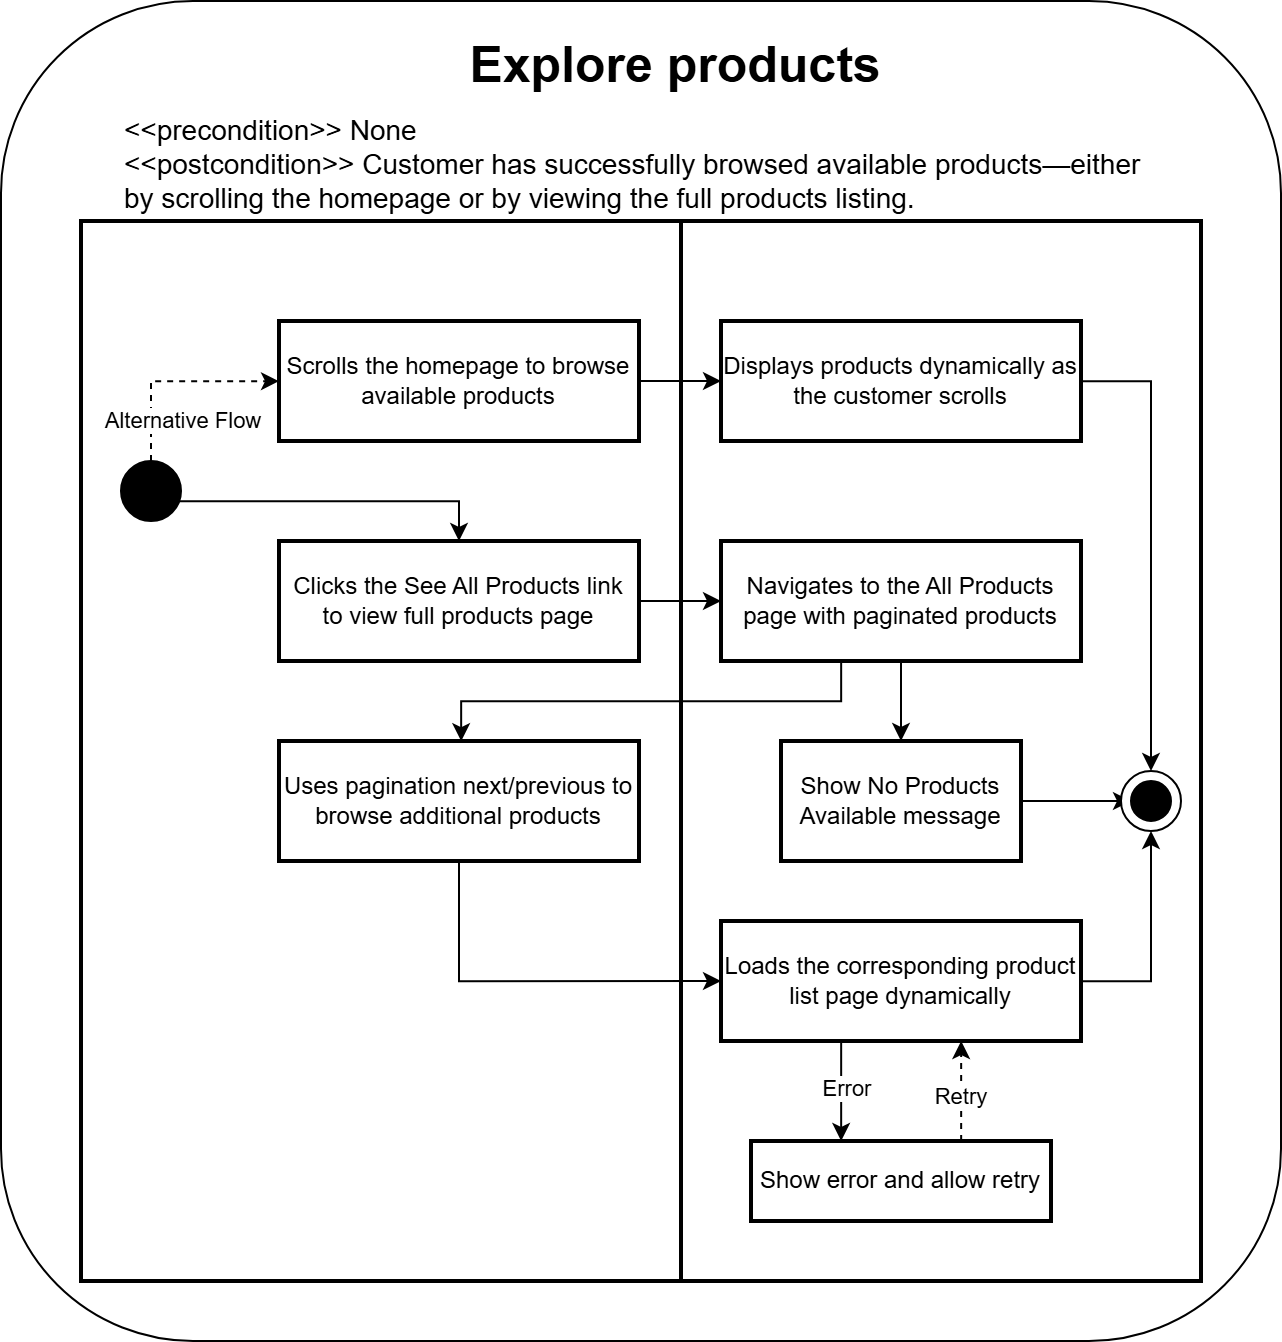

The diagram above was exported from draw.io. Its source (the exported page's mxGraphModel, read from the mxfile embedded in the PNG):
<mxGraphModel dx="95" dy="-5591" grid="1" gridSize="10" guides="1" tooltips="1" connect="1" arrows="1" fold="1" page="1" pageScale="1" pageWidth="850" pageHeight="1100" math="0" shadow="0">
  <root>
    <mxCell id="0" />
    <mxCell id="1" parent="0" />
    <mxCell id="vEQrq9BMckoR5VJf7O-N-60" value="" style="rounded=1;whiteSpace=wrap;html=1;" vertex="1" parent="1">
      <mxGeometry x="2020" y="6770" width="640" height="670" as="geometry" />
    </mxCell>
    <mxCell id="vEQrq9BMckoR5VJf7O-N-1" value="" style="whiteSpace=wrap;strokeWidth=2;" vertex="1" parent="1">
      <mxGeometry x="2360" y="6880" width="260" height="530" as="geometry" />
    </mxCell>
    <mxCell id="vEQrq9BMckoR5VJf7O-N-2" value="" style="whiteSpace=wrap;strokeWidth=2;" vertex="1" parent="1">
      <mxGeometry x="2060" y="6880" width="300" height="530" as="geometry" />
    </mxCell>
    <mxCell id="vEQrq9BMckoR5VJf7O-N-31" style="edgeStyle=orthogonalEdgeStyle;rounded=0;orthogonalLoop=1;jettySize=auto;html=1;" edge="1" parent="1" source="vEQrq9BMckoR5VJf7O-N-4" target="vEQrq9BMckoR5VJf7O-N-7">
      <mxGeometry relative="1" as="geometry" />
    </mxCell>
    <mxCell id="vEQrq9BMckoR5VJf7O-N-4" value="Clicks the See All Products link to view full products page" style="whiteSpace=wrap;strokeWidth=2;" vertex="1" parent="1">
      <mxGeometry x="2159" y="7040" width="180" height="60" as="geometry" />
    </mxCell>
    <mxCell id="vEQrq9BMckoR5VJf7O-N-5" value="Uses pagination next/previous to browse additional products" style="whiteSpace=wrap;strokeWidth=2;" vertex="1" parent="1">
      <mxGeometry x="2159" y="7140" width="180" height="60" as="geometry" />
    </mxCell>
    <mxCell id="vEQrq9BMckoR5VJf7O-N-56" style="edgeStyle=orthogonalEdgeStyle;rounded=0;orthogonalLoop=1;jettySize=auto;html=1;" edge="1" parent="1" source="vEQrq9BMckoR5VJf7O-N-6" target="vEQrq9BMckoR5VJf7O-N-9">
      <mxGeometry relative="1" as="geometry" />
    </mxCell>
    <mxCell id="vEQrq9BMckoR5VJf7O-N-6" value="Scrolls the homepage to browse available products" style="whiteSpace=wrap;strokeWidth=2;" vertex="1" parent="1">
      <mxGeometry x="2159" y="6930" width="180" height="60" as="geometry" />
    </mxCell>
    <mxCell id="vEQrq9BMckoR5VJf7O-N-32" style="edgeStyle=orthogonalEdgeStyle;rounded=0;orthogonalLoop=1;jettySize=auto;html=1;" edge="1" parent="1" source="vEQrq9BMckoR5VJf7O-N-7" target="vEQrq9BMckoR5VJf7O-N-10">
      <mxGeometry relative="1" as="geometry" />
    </mxCell>
    <mxCell id="vEQrq9BMckoR5VJf7O-N-34" style="edgeStyle=orthogonalEdgeStyle;rounded=0;orthogonalLoop=1;jettySize=auto;html=1;entryX=0.5;entryY=0;entryDx=0;entryDy=0;" edge="1" parent="1" source="vEQrq9BMckoR5VJf7O-N-7" target="vEQrq9BMckoR5VJf7O-N-5">
      <mxGeometry relative="1" as="geometry">
        <Array as="points">
          <mxPoint x="2440" y="7120" />
          <mxPoint x="2250" y="7120" />
          <mxPoint x="2250" y="7140" />
        </Array>
      </mxGeometry>
    </mxCell>
    <mxCell id="vEQrq9BMckoR5VJf7O-N-7" value="Navigates to the All Products page with paginated products" style="whiteSpace=wrap;strokeWidth=2;" vertex="1" parent="1">
      <mxGeometry x="2380" y="7040" width="180" height="60" as="geometry" />
    </mxCell>
    <mxCell id="vEQrq9BMckoR5VJf7O-N-51" style="edgeStyle=orthogonalEdgeStyle;rounded=0;orthogonalLoop=1;jettySize=auto;html=1;" edge="1" parent="1" source="vEQrq9BMckoR5VJf7O-N-8" target="vEQrq9BMckoR5VJf7O-N-11">
      <mxGeometry relative="1" as="geometry">
        <Array as="points">
          <mxPoint x="2440" y="7320" />
          <mxPoint x="2440" y="7320" />
        </Array>
      </mxGeometry>
    </mxCell>
    <mxCell id="vEQrq9BMckoR5VJf7O-N-53" value="Error" style="edgeLabel;html=1;align=center;verticalAlign=middle;resizable=0;points=[];" vertex="1" connectable="0" parent="vEQrq9BMckoR5VJf7O-N-51">
      <mxGeometry x="-0.0521" y="2" relative="1" as="geometry">
        <mxPoint as="offset" />
      </mxGeometry>
    </mxCell>
    <mxCell id="vEQrq9BMckoR5VJf7O-N-55" style="edgeStyle=orthogonalEdgeStyle;rounded=0;orthogonalLoop=1;jettySize=auto;html=1;entryX=0.5;entryY=1;entryDx=0;entryDy=0;" edge="1" parent="1" source="vEQrq9BMckoR5VJf7O-N-8" target="vEQrq9BMckoR5VJf7O-N-41">
      <mxGeometry relative="1" as="geometry" />
    </mxCell>
    <mxCell id="vEQrq9BMckoR5VJf7O-N-8" value="Loads the corresponding product list page dynamically" style="whiteSpace=wrap;strokeWidth=2;" vertex="1" parent="1">
      <mxGeometry x="2380" y="7230" width="180" height="60" as="geometry" />
    </mxCell>
    <mxCell id="vEQrq9BMckoR5VJf7O-N-58" style="edgeStyle=orthogonalEdgeStyle;rounded=0;orthogonalLoop=1;jettySize=auto;html=1;entryX=0.5;entryY=0;entryDx=0;entryDy=0;" edge="1" parent="1" source="vEQrq9BMckoR5VJf7O-N-9" target="vEQrq9BMckoR5VJf7O-N-41">
      <mxGeometry relative="1" as="geometry" />
    </mxCell>
    <mxCell id="vEQrq9BMckoR5VJf7O-N-9" value="Displays products dynamically as the customer scrolls" style="whiteSpace=wrap;strokeWidth=2;" vertex="1" parent="1">
      <mxGeometry x="2380" y="6930" width="180" height="60" as="geometry" />
    </mxCell>
    <mxCell id="vEQrq9BMckoR5VJf7O-N-57" style="edgeStyle=orthogonalEdgeStyle;rounded=0;orthogonalLoop=1;jettySize=auto;html=1;entryX=0;entryY=0.5;entryDx=0;entryDy=0;" edge="1" parent="1" source="vEQrq9BMckoR5VJf7O-N-10" target="vEQrq9BMckoR5VJf7O-N-42">
      <mxGeometry relative="1" as="geometry" />
    </mxCell>
    <mxCell id="vEQrq9BMckoR5VJf7O-N-10" value="Show No Products Available message" style="whiteSpace=wrap;strokeWidth=2;" vertex="1" parent="1">
      <mxGeometry x="2410" y="7140" width="120" height="60" as="geometry" />
    </mxCell>
    <mxCell id="vEQrq9BMckoR5VJf7O-N-52" style="edgeStyle=orthogonalEdgeStyle;rounded=0;orthogonalLoop=1;jettySize=auto;html=1;dashed=1;" edge="1" parent="1" source="vEQrq9BMckoR5VJf7O-N-11" target="vEQrq9BMckoR5VJf7O-N-8">
      <mxGeometry relative="1" as="geometry">
        <Array as="points">
          <mxPoint x="2500" y="7320" />
          <mxPoint x="2500" y="7320" />
        </Array>
      </mxGeometry>
    </mxCell>
    <mxCell id="vEQrq9BMckoR5VJf7O-N-54" value="Retry" style="edgeLabel;html=1;align=center;verticalAlign=middle;resizable=0;points=[];" vertex="1" connectable="0" parent="vEQrq9BMckoR5VJf7O-N-52">
      <mxGeometry x="-0.0908" y="1" relative="1" as="geometry">
        <mxPoint as="offset" />
      </mxGeometry>
    </mxCell>
    <mxCell id="vEQrq9BMckoR5VJf7O-N-11" value="Show error and allow retry" style="whiteSpace=wrap;strokeWidth=2;" vertex="1" parent="1">
      <mxGeometry x="2395" y="7340" width="150" height="40" as="geometry" />
    </mxCell>
    <mxCell id="vEQrq9BMckoR5VJf7O-N-28" style="edgeStyle=orthogonalEdgeStyle;rounded=0;orthogonalLoop=1;jettySize=auto;html=1;dashed=1;" edge="1" parent="1" source="vEQrq9BMckoR5VJf7O-N-27" target="vEQrq9BMckoR5VJf7O-N-6">
      <mxGeometry relative="1" as="geometry">
        <Array as="points">
          <mxPoint x="2095" y="6960" />
        </Array>
      </mxGeometry>
    </mxCell>
    <mxCell id="vEQrq9BMckoR5VJf7O-N-29" value="Alternative Flow" style="edgeLabel;html=1;align=center;verticalAlign=middle;resizable=0;points=[];" vertex="1" connectable="0" parent="vEQrq9BMckoR5VJf7O-N-28">
      <mxGeometry x="-0.3723" relative="1" as="geometry">
        <mxPoint x="15" y="12" as="offset" />
      </mxGeometry>
    </mxCell>
    <mxCell id="vEQrq9BMckoR5VJf7O-N-30" style="edgeStyle=orthogonalEdgeStyle;rounded=0;orthogonalLoop=1;jettySize=auto;html=1;" edge="1" parent="1" source="vEQrq9BMckoR5VJf7O-N-27" target="vEQrq9BMckoR5VJf7O-N-4">
      <mxGeometry relative="1" as="geometry">
        <Array as="points">
          <mxPoint x="2249" y="7020" />
        </Array>
      </mxGeometry>
    </mxCell>
    <mxCell id="vEQrq9BMckoR5VJf7O-N-27" value="" style="ellipse;whiteSpace=wrap;html=1;fillColor=#000000;direction=south;" vertex="1" parent="1">
      <mxGeometry x="2080" y="7000" width="30" height="30" as="geometry" />
    </mxCell>
    <mxCell id="vEQrq9BMckoR5VJf7O-N-41" value="" style="ellipse;whiteSpace=wrap;html=1;fillColor=#FFFFFF;container=0;" vertex="1" parent="1">
      <mxGeometry x="2580" y="7155" width="30" height="30" as="geometry" />
    </mxCell>
    <mxCell id="vEQrq9BMckoR5VJf7O-N-42" value="" style="ellipse;whiteSpace=wrap;html=1;fillColor=#000000;container=0;" vertex="1" parent="1">
      <mxGeometry x="2585" y="7160" width="20" height="20" as="geometry" />
    </mxCell>
    <mxCell id="vEQrq9BMckoR5VJf7O-N-50" style="edgeStyle=orthogonalEdgeStyle;rounded=0;orthogonalLoop=1;jettySize=auto;html=1;entryX=0;entryY=0.5;entryDx=0;entryDy=0;" edge="1" parent="1" source="vEQrq9BMckoR5VJf7O-N-5" target="vEQrq9BMckoR5VJf7O-N-8">
      <mxGeometry relative="1" as="geometry">
        <Array as="points">
          <mxPoint x="2249" y="7260" />
        </Array>
      </mxGeometry>
    </mxCell>
    <mxCell id="vEQrq9BMckoR5VJf7O-N-61" value="&lt;&lt;precondition&gt;&gt; None&#10;&lt;&lt;postcondition&gt;&gt; Customer has successfully browsed available products—either by scrolling the homepage or by viewing the full products listing." style="text;whiteSpace=wrap;fontSize=14;" vertex="1" parent="1">
      <mxGeometry x="2080" y="6820" width="520" height="50" as="geometry" />
    </mxCell>
    <mxCell id="vEQrq9BMckoR5VJf7O-N-62" value="Explore products" style="text;whiteSpace=wrap;fontSize=25;fontStyle=1;align=center;" vertex="1" parent="1">
      <mxGeometry x="2181.12" y="6780" width="352.75" height="40" as="geometry" />
    </mxCell>
  </root>
</mxGraphModel>